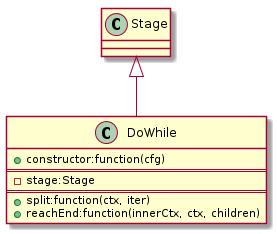

The diagram above was rendered by PlantUML. Its source (embedded in the PNG):
@startuml

	Class Stage
	Class DoWhile{
		+constructor:function(cfg)
===
		-stage:Stage
===		
		+split:function(ctx, iter)
		+reachEnd:function(innerCtx, ctx, children)
	}

 	Stage <|-- DoWhile

@enduml